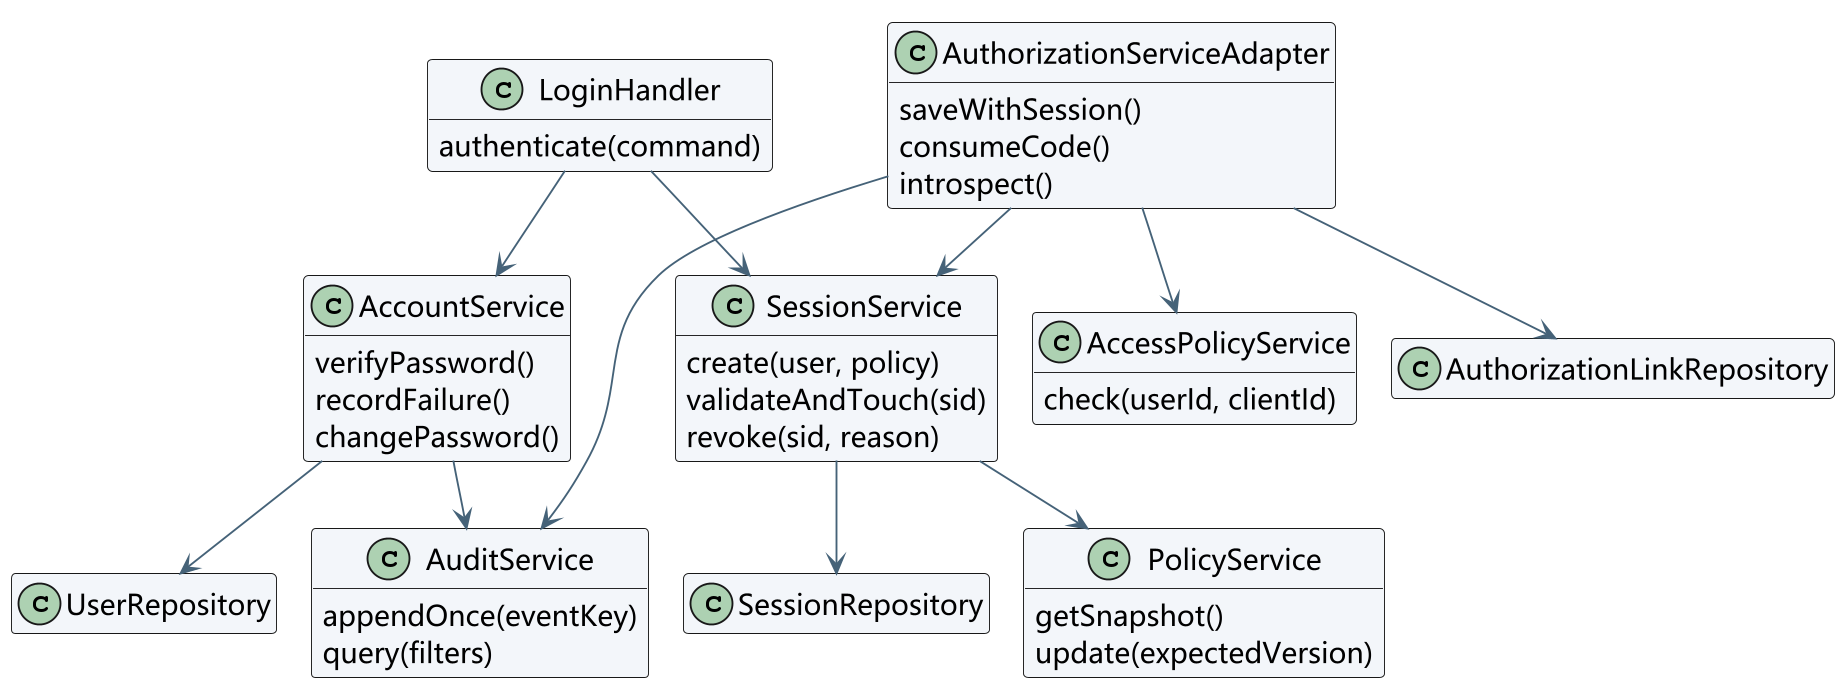

The diagram above was rendered by PlantUML. Its source (embedded in the PNG):
@startuml
!pragma layout smetana
skinparam defaultFontName Microsoft YaHei
skinparam defaultFontSize 15
skinparam dpi 180
skinparam shadowing false
skinparam backgroundColor white
skinparam ArrowColor #456278
skinparam classBackgroundColor #F3F6FA
skinparam componentBackgroundColor #F3F6FA
skinparam packageBackgroundColor white
hide empty members
top to bottom direction
class LoginHandler {
authenticate(command)
}
class AccountService {
verifyPassword()
recordFailure()
changePassword()
}
class SessionService {
create(user, policy)
validateAndTouch(sid)
revoke(sid, reason)
}
class AccessPolicyService {
check(userId, clientId)
}
class AuthorizationServiceAdapter {
saveWithSession()
consumeCode()
introspect()
}
class AuditService {
appendOnce(eventKey)
query(filters)
}
class UserRepository
class SessionRepository
class AuthorizationLinkRepository
class PolicyService {
getSnapshot()
update(expectedVersion)
}
LoginHandler --> AccountService
LoginHandler --> SessionService
AccountService --> UserRepository
AccountService --> AuditService
SessionService --> SessionRepository
SessionService --> PolicyService
AuthorizationServiceAdapter --> SessionService
AuthorizationServiceAdapter --> AccessPolicyService
AuthorizationServiceAdapter --> AuthorizationLinkRepository
AuthorizationServiceAdapter --> AuditService
@enduml